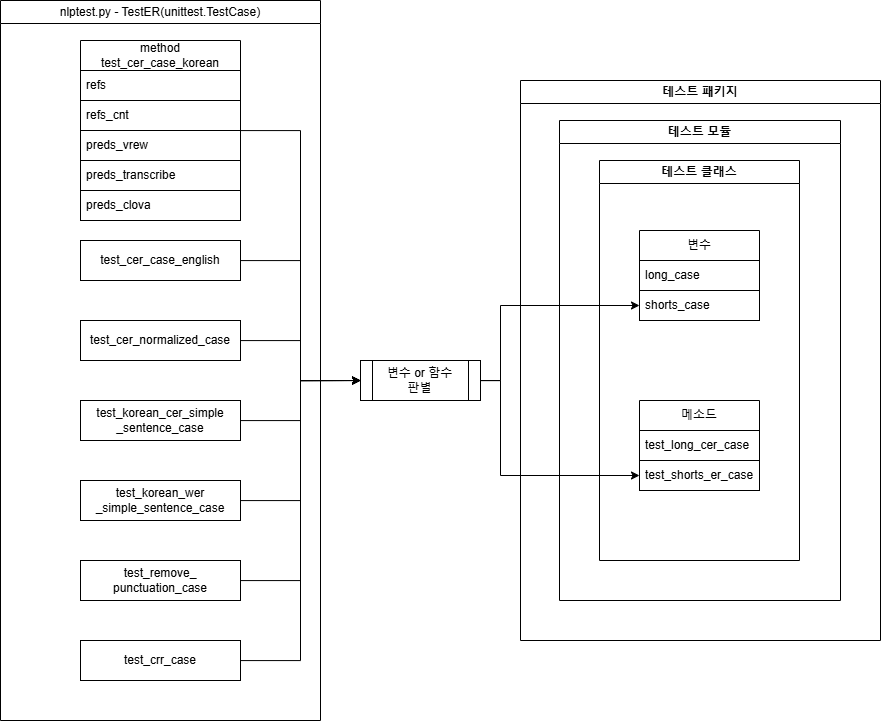

The diagram above was exported from draw.io. Its source (the exported page's mxGraphModel, read from the mxfile embedded in the PNG):
<mxGraphModel dx="2812" dy="869" grid="1" gridSize="10" guides="1" tooltips="1" connect="1" arrows="1" fold="1" page="1" pageScale="1" pageWidth="827" pageHeight="1169" math="0" shadow="0">
  <root>
    <mxCell id="0" />
    <mxCell id="1" parent="0" />
    <mxCell id="2" value="&lt;span style=&quot;font-weight: 400;&quot;&gt;nlptest.py - TestER(unittest.TestCase)&lt;/span&gt;" style="swimlane;whiteSpace=wrap;html=1;" vertex="1" parent="1">
      <mxGeometry x="840" y="1680" width="320" height="720" as="geometry" />
    </mxCell>
    <mxCell id="3" value="&lt;span style=&quot;text-align: left;&quot;&gt;method&lt;br&gt;test_cer_case_korean&lt;/span&gt;" style="swimlane;fontStyle=0;childLayout=stackLayout;horizontal=1;startSize=30;horizontalStack=0;resizeParent=1;resizeParentMax=0;resizeLast=0;collapsible=1;marginBottom=0;whiteSpace=wrap;html=1;" vertex="1" parent="2">
      <mxGeometry x="80" y="40" width="160" height="180" as="geometry" />
    </mxCell>
    <mxCell id="4" value="refs" style="text;strokeColor=default;fillColor=none;align=left;verticalAlign=middle;spacingLeft=4;spacingRight=4;overflow=hidden;points=[[0,0.5],[1,0.5]];portConstraint=eastwest;rotatable=0;whiteSpace=wrap;html=1;perimeterSpacing=1;" vertex="1" parent="3">
      <mxGeometry y="30" width="160" height="30" as="geometry" />
    </mxCell>
    <mxCell id="5" value="refs_cnt&amp;nbsp;" style="text;strokeColor=default;fillColor=none;align=left;verticalAlign=middle;spacingLeft=4;spacingRight=4;overflow=hidden;points=[[0,0.5],[1,0.5]];portConstraint=eastwest;rotatable=0;whiteSpace=wrap;html=1;perimeterSpacing=1;" vertex="1" parent="3">
      <mxGeometry y="60" width="160" height="30" as="geometry" />
    </mxCell>
    <mxCell id="6" value="preds_vrew&amp;nbsp;" style="text;strokeColor=default;fillColor=none;align=left;verticalAlign=middle;spacingLeft=4;spacingRight=4;overflow=hidden;points=[[0,0.5],[1,0.5]];portConstraint=eastwest;rotatable=0;whiteSpace=wrap;html=1;perimeterSpacing=1;" vertex="1" parent="3">
      <mxGeometry y="90" width="160" height="30" as="geometry" />
    </mxCell>
    <mxCell id="7" value="preds_transcribe&amp;nbsp;" style="text;strokeColor=default;fillColor=none;align=left;verticalAlign=middle;spacingLeft=4;spacingRight=4;overflow=hidden;points=[[0,0.5],[1,0.5]];portConstraint=eastwest;rotatable=0;whiteSpace=wrap;html=1;perimeterSpacing=1;" vertex="1" parent="3">
      <mxGeometry y="120" width="160" height="30" as="geometry" />
    </mxCell>
    <mxCell id="8" value="preds_clova&amp;nbsp;" style="text;strokeColor=default;fillColor=none;align=left;verticalAlign=middle;spacingLeft=4;spacingRight=4;overflow=hidden;points=[[0,0.5],[1,0.5]];portConstraint=eastwest;rotatable=0;whiteSpace=wrap;html=1;perimeterSpacing=1;" vertex="1" parent="3">
      <mxGeometry y="150" width="160" height="30" as="geometry" />
    </mxCell>
    <mxCell id="9" value="test_cer_case_english" style="rounded=0;whiteSpace=wrap;html=1;" vertex="1" parent="2">
      <mxGeometry x="80" y="240" width="160" height="40" as="geometry" />
    </mxCell>
    <mxCell id="10" value="test_cer_normalized_case" style="rounded=0;whiteSpace=wrap;html=1;" vertex="1" parent="2">
      <mxGeometry x="80" y="320" width="160" height="40" as="geometry" />
    </mxCell>
    <mxCell id="11" value="test_korean_cer_simple&lt;div&gt;_sentence_case&lt;/div&gt;" style="rounded=0;whiteSpace=wrap;html=1;" vertex="1" parent="2">
      <mxGeometry x="80" y="400" width="160" height="40" as="geometry" />
    </mxCell>
    <mxCell id="12" value="test_korean_wer&lt;div&gt;_simple_sentence_case&lt;/div&gt;" style="rounded=0;whiteSpace=wrap;html=1;" vertex="1" parent="2">
      <mxGeometry x="80" y="480" width="160" height="40" as="geometry" />
    </mxCell>
    <mxCell id="13" value="test_remove_&lt;div&gt;punctuation_case&lt;/div&gt;" style="rounded=0;whiteSpace=wrap;html=1;" vertex="1" parent="2">
      <mxGeometry x="80" y="560" width="160" height="40" as="geometry" />
    </mxCell>
    <mxCell id="14" value="test_crr_case" style="rounded=0;whiteSpace=wrap;html=1;" vertex="1" parent="2">
      <mxGeometry x="80" y="640" width="160" height="40" as="geometry" />
    </mxCell>
    <mxCell id="15" style="edgeStyle=orthogonalEdgeStyle;rounded=0;orthogonalLoop=1;jettySize=auto;html=1;entryX=0;entryY=0.5;entryDx=0;entryDy=0;" edge="1" source="17" target="23" parent="1">
      <mxGeometry relative="1" as="geometry">
        <Array as="points">
          <mxPoint x="1340" y="2060" />
          <mxPoint x="1340" y="2155" />
        </Array>
      </mxGeometry>
    </mxCell>
    <mxCell id="16" style="edgeStyle=orthogonalEdgeStyle;rounded=0;orthogonalLoop=1;jettySize=auto;html=1;entryX=0;entryY=0.5;entryDx=0;entryDy=0;" edge="1" source="17" target="26" parent="1">
      <mxGeometry relative="1" as="geometry">
        <Array as="points">
          <mxPoint x="1340" y="2060" />
          <mxPoint x="1340" y="1985" />
        </Array>
      </mxGeometry>
    </mxCell>
    <mxCell id="17" value="변수 or 함수&lt;div&gt;판별&lt;/div&gt;" style="shape=process;whiteSpace=wrap;html=1;backgroundOutline=1;" vertex="1" parent="1">
      <mxGeometry x="1200" y="2040" width="120" height="40" as="geometry" />
    </mxCell>
    <mxCell id="18" value="테스트 패키지" style="swimlane;whiteSpace=wrap;html=1;" vertex="1" parent="1">
      <mxGeometry x="1360" y="1760" width="360" height="560" as="geometry" />
    </mxCell>
    <mxCell id="19" value="테스트 모듈" style="swimlane;whiteSpace=wrap;html=1;" vertex="1" parent="18">
      <mxGeometry x="39" y="40" width="281" height="480" as="geometry" />
    </mxCell>
    <mxCell id="20" value="테스트 클래스" style="swimlane;whiteSpace=wrap;html=1;" vertex="1" parent="19">
      <mxGeometry x="40" y="40" width="200" height="400" as="geometry" />
    </mxCell>
    <mxCell id="21" value="메소드" style="swimlane;fontStyle=0;childLayout=stackLayout;horizontal=1;startSize=30;horizontalStack=0;resizeParent=1;resizeParentMax=0;resizeLast=0;collapsible=1;marginBottom=0;whiteSpace=wrap;html=1;" vertex="1" parent="20">
      <mxGeometry x="40" y="240" width="120" height="90" as="geometry" />
    </mxCell>
    <mxCell id="22" value="test_long_cer_case" style="text;strokeColor=default;fillColor=none;align=left;verticalAlign=middle;spacingLeft=4;spacingRight=4;overflow=hidden;points=[[0,0.5],[1,0.5]];portConstraint=eastwest;rotatable=0;whiteSpace=wrap;html=1;" vertex="1" parent="21">
      <mxGeometry y="30" width="120" height="30" as="geometry" />
    </mxCell>
    <mxCell id="23" value="test_shorts_&lt;span style=&quot;background-color: initial;&quot;&gt;er_case&lt;/span&gt;" style="text;strokeColor=default;fillColor=none;align=left;verticalAlign=middle;spacingLeft=4;spacingRight=4;overflow=hidden;points=[[0,0.5],[1,0.5]];portConstraint=eastwest;rotatable=0;whiteSpace=wrap;html=1;" vertex="1" parent="21">
      <mxGeometry y="60" width="120" height="30" as="geometry" />
    </mxCell>
    <mxCell id="24" value="변수" style="swimlane;fontStyle=0;childLayout=stackLayout;horizontal=1;startSize=30;horizontalStack=0;resizeParent=1;resizeParentMax=0;resizeLast=0;collapsible=1;marginBottom=0;whiteSpace=wrap;html=1;" vertex="1" parent="20">
      <mxGeometry x="40" y="70" width="120" height="90" as="geometry" />
    </mxCell>
    <mxCell id="25" value="long_case" style="text;strokeColor=default;fillColor=none;align=left;verticalAlign=middle;spacingLeft=4;spacingRight=4;overflow=hidden;points=[[0,0.5],[1,0.5]];portConstraint=eastwest;rotatable=0;whiteSpace=wrap;html=1;" vertex="1" parent="24">
      <mxGeometry y="30" width="120" height="30" as="geometry" />
    </mxCell>
    <mxCell id="26" value="shorts_case" style="text;strokeColor=default;fillColor=none;align=left;verticalAlign=middle;spacingLeft=4;spacingRight=4;overflow=hidden;points=[[0,0.5],[1,0.5]];portConstraint=eastwest;rotatable=0;whiteSpace=wrap;html=1;" vertex="1" parent="24">
      <mxGeometry y="60" width="120" height="30" as="geometry" />
    </mxCell>
    <mxCell id="27" style="edgeStyle=orthogonalEdgeStyle;rounded=0;orthogonalLoop=1;jettySize=auto;html=1;entryX=0;entryY=0.5;entryDx=0;entryDy=0;" edge="1" source="3" target="17" parent="1">
      <mxGeometry relative="1" as="geometry" />
    </mxCell>
    <mxCell id="28" style="edgeStyle=orthogonalEdgeStyle;rounded=0;orthogonalLoop=1;jettySize=auto;html=1;entryX=0;entryY=0.5;entryDx=0;entryDy=0;" edge="1" source="9" target="17" parent="1">
      <mxGeometry relative="1" as="geometry" />
    </mxCell>
    <mxCell id="29" style="edgeStyle=orthogonalEdgeStyle;rounded=0;orthogonalLoop=1;jettySize=auto;html=1;entryX=0;entryY=0.5;entryDx=0;entryDy=0;" edge="1" source="10" target="17" parent="1">
      <mxGeometry relative="1" as="geometry" />
    </mxCell>
    <mxCell id="30" style="edgeStyle=orthogonalEdgeStyle;rounded=0;orthogonalLoop=1;jettySize=auto;html=1;" edge="1" source="11" target="17" parent="1">
      <mxGeometry relative="1" as="geometry" />
    </mxCell>
    <mxCell id="31" style="edgeStyle=orthogonalEdgeStyle;rounded=0;orthogonalLoop=1;jettySize=auto;html=1;entryX=0;entryY=0.5;entryDx=0;entryDy=0;" edge="1" source="12" target="17" parent="1">
      <mxGeometry relative="1" as="geometry" />
    </mxCell>
    <mxCell id="32" style="edgeStyle=orthogonalEdgeStyle;rounded=0;orthogonalLoop=1;jettySize=auto;html=1;entryX=0;entryY=0.5;entryDx=0;entryDy=0;" edge="1" source="13" target="17" parent="1">
      <mxGeometry relative="1" as="geometry" />
    </mxCell>
    <mxCell id="33" style="edgeStyle=orthogonalEdgeStyle;rounded=0;orthogonalLoop=1;jettySize=auto;html=1;entryX=0;entryY=0.5;entryDx=0;entryDy=0;" edge="1" source="14" target="17" parent="1">
      <mxGeometry relative="1" as="geometry" />
    </mxCell>
  </root>
</mxGraphModel>